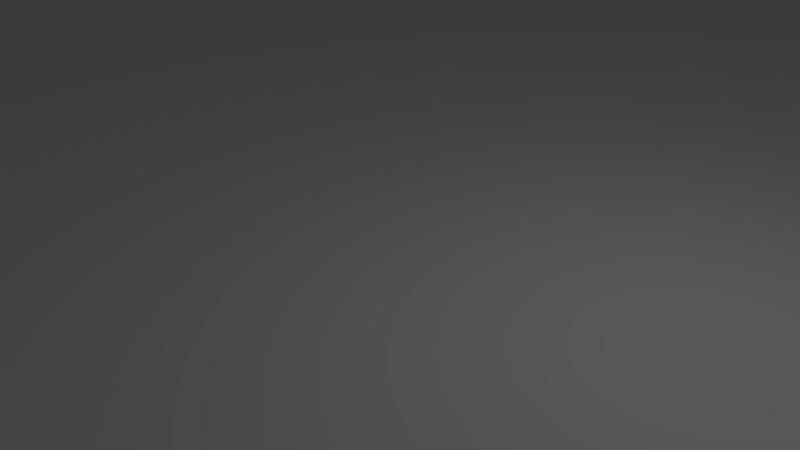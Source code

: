 # Source: testWorldTile.blend  (saved by Blender 2.70.0; exported with 4.5.12 LTS)
import bpy
from mathutils import Matrix  # noqa: F401  (used for matrix-valued properties, if any)

bpy.ops.wm.read_factory_settings(use_empty=True)
scene = bpy.context.scene
scene.name = 'Scene'

# ---- collections
col_collection_1 = bpy.data.collections.new('Collection 1'); scene.collection.children.link(col_collection_1)

# ---- world
world_world = bpy.data.worlds.new('World'); scene.world = world_world
world_world.color = (0.05088, 0.05088, 0.05088)
world_world.use_sun_shadow = False
world_world.sun_shadow_jitter_overblur = 0.0
world_world.cycles.sampling_method = 'MANUAL'
world_world.cycles.sample_map_resolution = 256

# ---- cameras
cam_camera = bpy.data.cameras.new('Camera')
cam_camera.clip_end = 100.0
cam_camera.lens = 35.0
cam_camera.sensor_width = 32.0
cam_camera.sensor_height = 18.0
cam_camera.ortho_scale = 7.314
cam_camera.dof.focus_distance = 0.0
cam_camera.dof.aperture_fstop = 128.0

# ---- lights
light_lamp = bpy.data.lights.new('Lamp', 'POINT')
light_lamp.transmission_factor = 0.0
light_lamp.cutoff_distance = 30.0
light_lamp.energy = 100.0
light_lamp.shadow_buffer_clip_start = 1.001
light_lamp.shadow_soft_size = 0.1
light_lamp.shadow_maximum_resolution = 0.006
light_lamp.use_absolute_resolution = True
light_lamp.cycles.use_multiple_importance_sampling = False

# ---- meshes
me_plane = bpy.data.meshes.new('Plane')
me_plane.from_pydata([(-25.0, 3.199e-05, 50.0), (25.0, 3.199e-05, 50.0), (-25.0, -3.199e-05, -50.0), (25.0, -3.199e-05, -50.0)], [], [(0, 1, 3, 2)])
me_plane.use_remesh_preserve_volume = False
me_plane.use_remesh_preserve_attributes = False
me_plane.use_mirror_vertex_groups = False
me_plane.update()

# ---- objects
ob_plane = bpy.data.objects.new('Plane', me_plane)
ob_lamp = bpy.data.objects.new('Lamp', light_lamp)
ob_camera = bpy.data.objects.new('Camera', cam_camera)

# ---- transforms, parenting, visibility, modifiers, constraints
ob_plane.location = (0.0, 0.0, 0.0)
ob_plane.rotation_euler = (1.571, 0.0, 0.0)
ob_plane.lineart.crease_threshold = 0.0
ob_lamp.location = (4.076, 1.005, 5.904)
ob_lamp.rotation_euler = (0.6503, 0.05522, 1.866)
ob_lamp.lock_rotations_4d = False
ob_lamp.empty_display_type = 'ARROWS'
ob_lamp.color = (0.0, 0.0, 0.0, 0.0)
ob_lamp.lineart.crease_threshold = 0.0
ob_camera.location = (7.481, -6.508, 5.344)
ob_camera.rotation_euler = (1.109, 0.01082, 0.8149)
ob_camera.lock_rotations_4d = False
ob_camera.empty_display_type = 'ARROWS'
ob_camera.color = (0.0, 0.0, 0.0, 0.0)
ob_camera.display_type = 'WIRE'
ob_camera.lineart.crease_threshold = 0.0

# ---- collection membership
col_collection_1.objects.link(ob_plane)
col_collection_1.objects.link(ob_lamp)
col_collection_1.objects.link(ob_camera)

# ---- scene / render settings (as saved in the file)
scene.camera = ob_camera
scene.frame_start = 1; scene.frame_end = 250; scene.frame_set(1)
scene.render.engine = 'BLENDER_EEVEE_NEXT'
scene.render.resolution_percentage = 50
scene.render.dither_intensity = 0.0
scene.cycles.use_denoising = False
scene.cycles.samples = 10
scene.cycles.sampling_pattern = 'TABULATED_SOBOL'
scene.cycles.light_sampling_threshold = 0.0
scene.cycles.use_adaptive_sampling = False
scene.cycles.use_light_tree = False
scene.cycles.blur_glossy = 0.0
scene.cycles.volume_bounces = 1
scene.cycles.pixel_filter_type = 'GAUSSIAN'
scene.cycles.sample_clamp_indirect = 0.0
scene.view_settings.view_transform = 'Standard'
bpy.context.view_layer.update()
